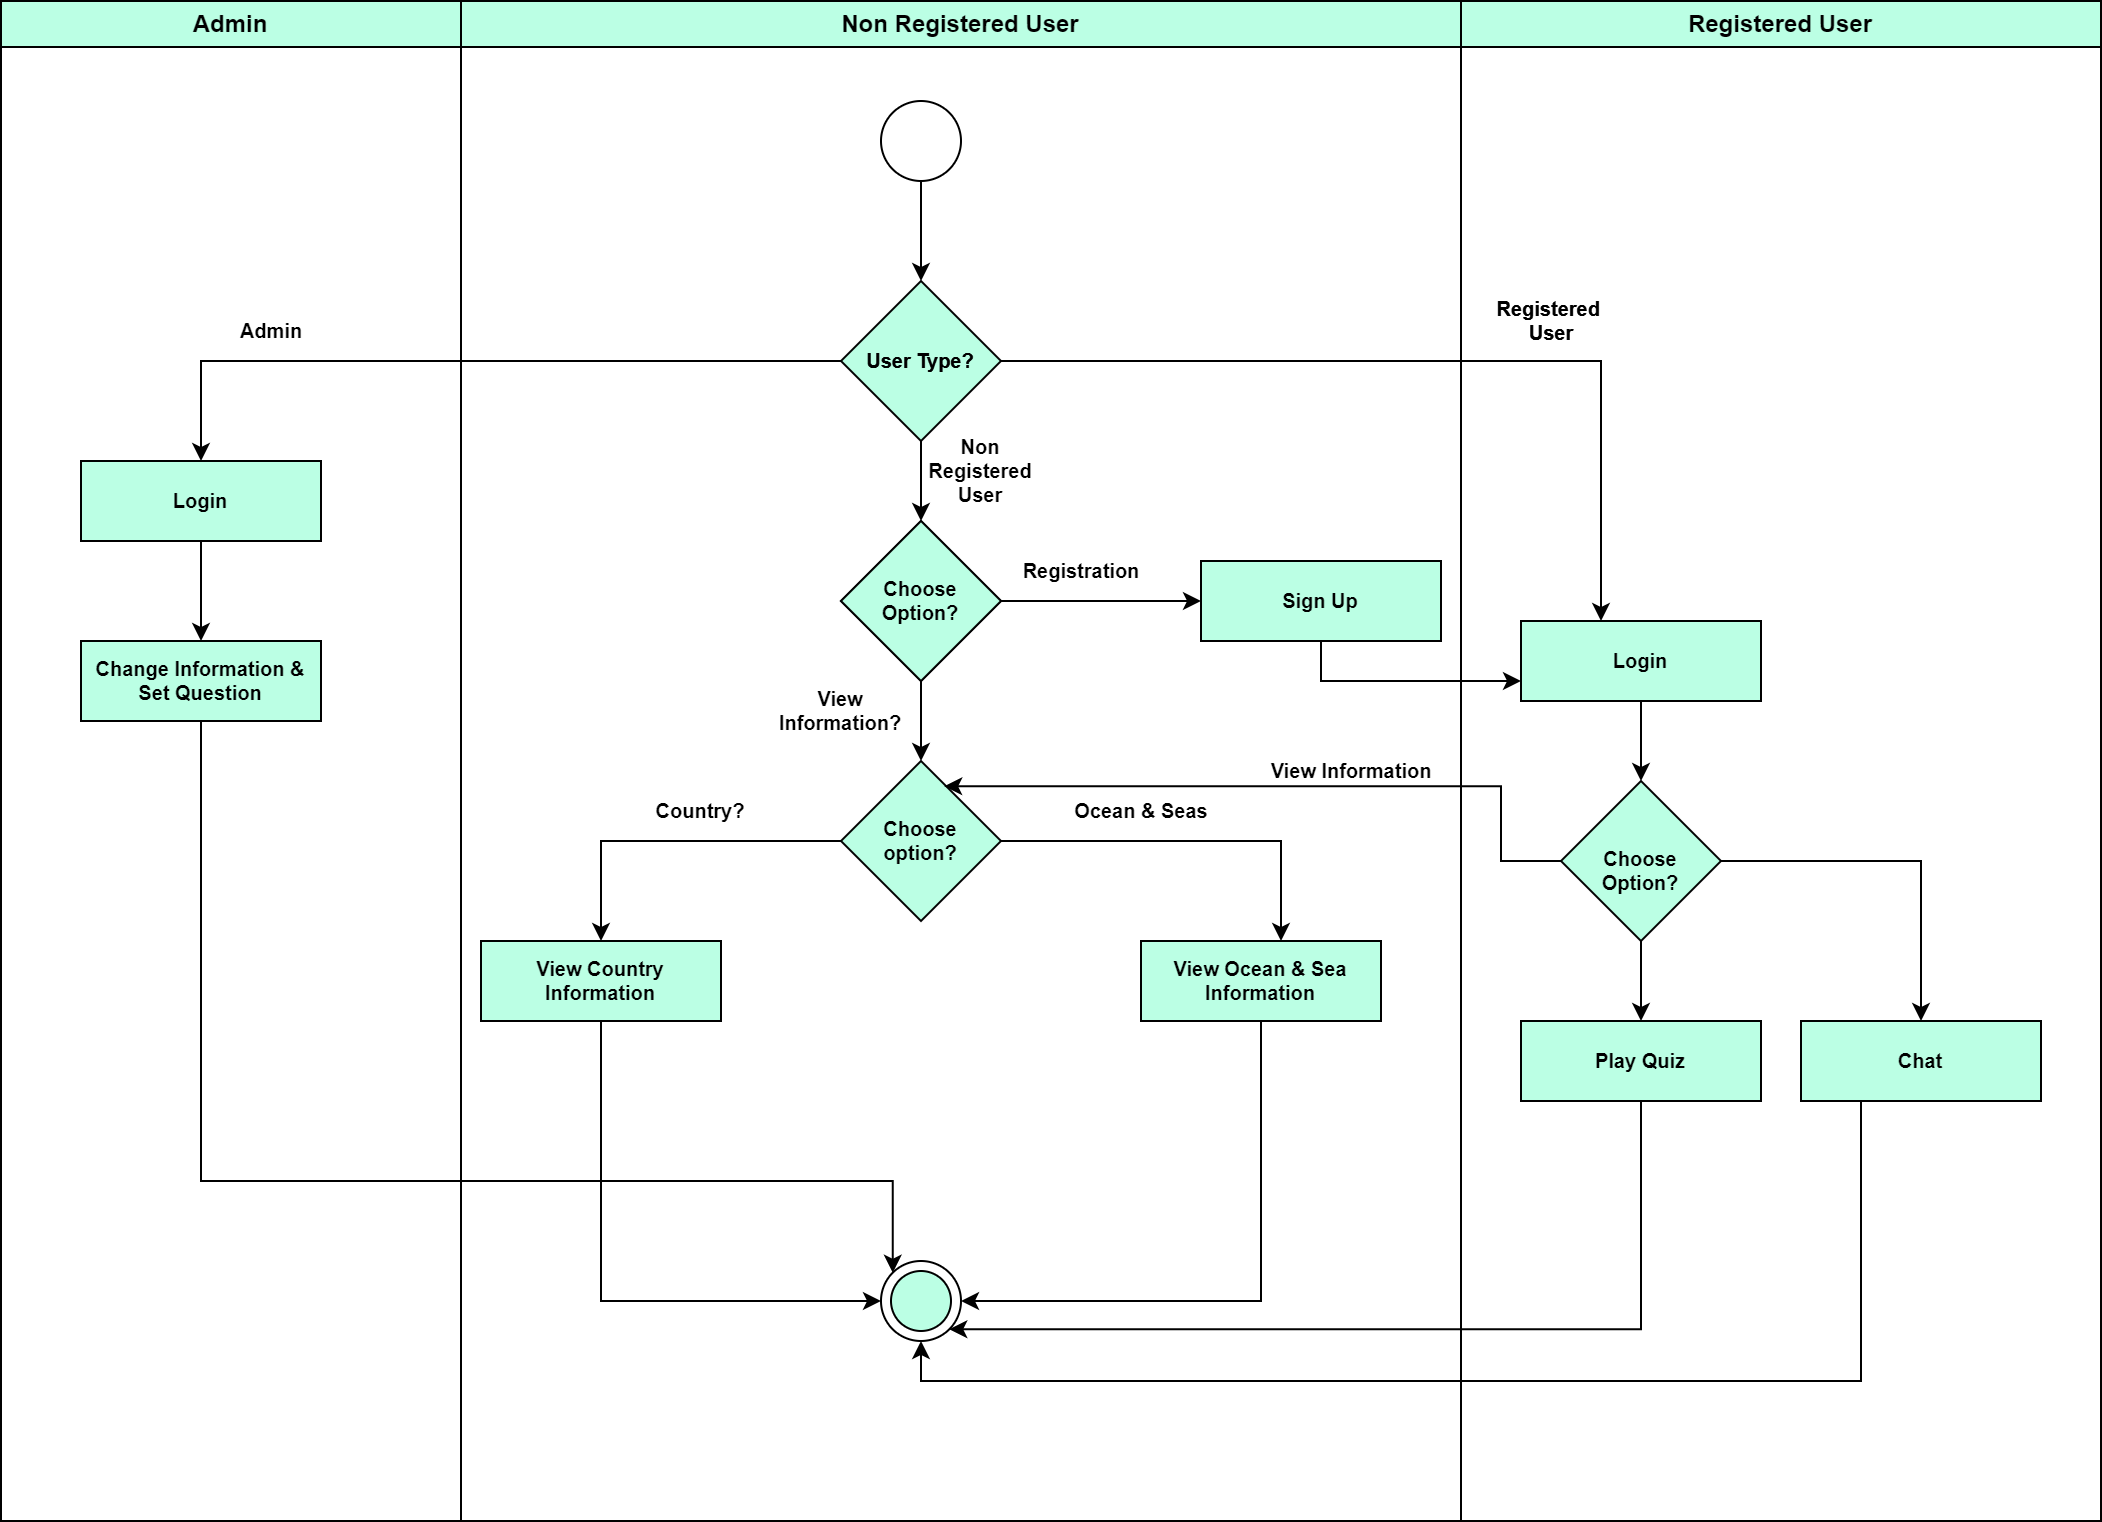

The diagram above was exported from draw.io. Its source (the exported page's mxGraphModel, read from the mxfile embedded in the PNG):
<mxGraphModel dx="1900" dy="523" grid="1" gridSize="10" guides="1" tooltips="1" connect="1" arrows="1" fold="1" page="1" pageScale="1" pageWidth="850" pageHeight="1100" math="0" shadow="0">
  <root>
    <mxCell id="0" />
    <mxCell id="1" parent="0" />
    <mxCell id="-NxVMHRGZl7bs2KDdoE_-1" style="edgeStyle=orthogonalEdgeStyle;rounded=0;orthogonalLoop=1;jettySize=auto;html=1;exitX=0.5;exitY=1;exitDx=0;exitDy=0;fontSize=100;" parent="1" source="-NxVMHRGZl7bs2KDdoE_-2" target="-NxVMHRGZl7bs2KDdoE_-6" edge="1">
      <mxGeometry relative="1" as="geometry">
        <mxPoint x="420" y="140" as="targetPoint" />
      </mxGeometry>
    </mxCell>
    <mxCell id="-NxVMHRGZl7bs2KDdoE_-2" value="" style="ellipse;whiteSpace=wrap;html=1;aspect=fixed;fontSize=100;" parent="1" vertex="1">
      <mxGeometry x="400" y="60" width="40" height="40" as="geometry" />
    </mxCell>
    <mxCell id="-NxVMHRGZl7bs2KDdoE_-3" style="edgeStyle=orthogonalEdgeStyle;rounded=0;orthogonalLoop=1;jettySize=auto;html=1;exitX=0.5;exitY=1;exitDx=0;exitDy=0;fontSize=10;entryX=0.5;entryY=0;entryDx=0;entryDy=0;fontStyle=1" parent="1" source="-NxVMHRGZl7bs2KDdoE_-6" target="-NxVMHRGZl7bs2KDdoE_-26" edge="1">
      <mxGeometry relative="1" as="geometry">
        <mxPoint x="420" y="260" as="targetPoint" />
      </mxGeometry>
    </mxCell>
    <mxCell id="-NxVMHRGZl7bs2KDdoE_-4" style="edgeStyle=orthogonalEdgeStyle;rounded=0;orthogonalLoop=1;jettySize=auto;html=1;exitX=1;exitY=0.5;exitDx=0;exitDy=0;fontSize=10;fontStyle=1" parent="1" source="-NxVMHRGZl7bs2KDdoE_-6" edge="1">
      <mxGeometry relative="1" as="geometry">
        <mxPoint x="760" y="320" as="targetPoint" />
      </mxGeometry>
    </mxCell>
    <mxCell id="-NxVMHRGZl7bs2KDdoE_-46" style="edgeStyle=orthogonalEdgeStyle;rounded=0;orthogonalLoop=1;jettySize=auto;html=1;exitX=0;exitY=0.5;exitDx=0;exitDy=0;entryX=0.5;entryY=0;entryDx=0;entryDy=0;fontStyle=1" parent="1" source="-NxVMHRGZl7bs2KDdoE_-6" target="-NxVMHRGZl7bs2KDdoE_-43" edge="1">
      <mxGeometry relative="1" as="geometry" />
    </mxCell>
    <mxCell id="-NxVMHRGZl7bs2KDdoE_-6" value="" style="rhombus;whiteSpace=wrap;html=1;fontSize=100;fontStyle=1;fillColor=#BBFFE4;" parent="1" vertex="1">
      <mxGeometry x="380" y="150" width="80" height="80" as="geometry" />
    </mxCell>
    <mxCell id="-NxVMHRGZl7bs2KDdoE_-7" value="&lt;span&gt;User Type?&lt;/span&gt;" style="text;html=1;strokeColor=none;fillColor=none;align=center;verticalAlign=middle;whiteSpace=wrap;rounded=0;fontSize=10;fontStyle=1" parent="1" vertex="1">
      <mxGeometry x="390" y="175" width="60" height="30" as="geometry" />
    </mxCell>
    <mxCell id="-NxVMHRGZl7bs2KDdoE_-8" value="Non Registered User" style="text;html=1;strokeColor=none;fillColor=none;align=center;verticalAlign=middle;whiteSpace=wrap;rounded=0;fontSize=10;fontStyle=1" parent="1" vertex="1">
      <mxGeometry x="420" y="230" width="60" height="30" as="geometry" />
    </mxCell>
    <mxCell id="-NxVMHRGZl7bs2KDdoE_-10" style="edgeStyle=orthogonalEdgeStyle;rounded=0;orthogonalLoop=1;jettySize=auto;html=1;exitX=0;exitY=0.5;exitDx=0;exitDy=0;fontSize=10;fontStyle=1" parent="1" source="-NxVMHRGZl7bs2KDdoE_-12" edge="1">
      <mxGeometry relative="1" as="geometry">
        <mxPoint x="260" y="480" as="targetPoint" />
      </mxGeometry>
    </mxCell>
    <mxCell id="-NxVMHRGZl7bs2KDdoE_-11" style="edgeStyle=orthogonalEdgeStyle;rounded=0;orthogonalLoop=1;jettySize=auto;html=1;exitX=1;exitY=0.5;exitDx=0;exitDy=0;fontSize=10;fontStyle=1" parent="1" source="-NxVMHRGZl7bs2KDdoE_-12" edge="1">
      <mxGeometry relative="1" as="geometry">
        <mxPoint x="600" y="480" as="targetPoint" />
        <Array as="points">
          <mxPoint x="600" y="430" />
        </Array>
      </mxGeometry>
    </mxCell>
    <mxCell id="-NxVMHRGZl7bs2KDdoE_-12" value="" style="rhombus;whiteSpace=wrap;html=1;fontSize=100;fontStyle=1;fillColor=#BBFFE4;" parent="1" vertex="1">
      <mxGeometry x="380" y="390" width="80" height="80" as="geometry" />
    </mxCell>
    <mxCell id="-NxVMHRGZl7bs2KDdoE_-13" value="View Information?" style="text;html=1;strokeColor=none;fillColor=none;align=center;verticalAlign=middle;whiteSpace=wrap;rounded=0;fontSize=10;fontStyle=1" parent="1" vertex="1">
      <mxGeometry x="350" y="350" width="60" height="30" as="geometry" />
    </mxCell>
    <mxCell id="-NxVMHRGZl7bs2KDdoE_-14" value="Country?" style="text;html=1;strokeColor=none;fillColor=none;align=center;verticalAlign=middle;whiteSpace=wrap;rounded=0;fontSize=10;fontStyle=1" parent="1" vertex="1">
      <mxGeometry x="280" y="400" width="60" height="30" as="geometry" />
    </mxCell>
    <mxCell id="-NxVMHRGZl7bs2KDdoE_-15" value="Ocean &amp;amp; Seas" style="text;html=1;align=center;verticalAlign=middle;resizable=0;points=[];autosize=1;strokeColor=none;fillColor=none;fontSize=10;fontStyle=1" parent="1" vertex="1">
      <mxGeometry x="485" y="400" width="90" height="30" as="geometry" />
    </mxCell>
    <mxCell id="-NxVMHRGZl7bs2KDdoE_-16" style="edgeStyle=orthogonalEdgeStyle;rounded=0;orthogonalLoop=1;jettySize=auto;html=1;exitX=0.5;exitY=1;exitDx=0;exitDy=0;entryX=0;entryY=0.5;entryDx=0;entryDy=0;fontSize=10;" parent="1" source="-NxVMHRGZl7bs2KDdoE_-17" target="-NxVMHRGZl7bs2KDdoE_-20" edge="1">
      <mxGeometry relative="1" as="geometry" />
    </mxCell>
    <mxCell id="-NxVMHRGZl7bs2KDdoE_-17" value="View Country Information" style="rounded=0;whiteSpace=wrap;html=1;fontSize=10;fontStyle=1;fillColor=#BBFFE4;" parent="1" vertex="1">
      <mxGeometry x="200" y="480" width="120" height="40" as="geometry" />
    </mxCell>
    <mxCell id="-NxVMHRGZl7bs2KDdoE_-18" style="edgeStyle=orthogonalEdgeStyle;rounded=0;orthogonalLoop=1;jettySize=auto;html=1;exitX=0.5;exitY=1;exitDx=0;exitDy=0;entryX=1;entryY=0.5;entryDx=0;entryDy=0;fontSize=10;" parent="1" source="-NxVMHRGZl7bs2KDdoE_-19" target="-NxVMHRGZl7bs2KDdoE_-20" edge="1">
      <mxGeometry relative="1" as="geometry" />
    </mxCell>
    <mxCell id="-NxVMHRGZl7bs2KDdoE_-19" value="View Ocean &amp;amp; Sea Information" style="rounded=0;whiteSpace=wrap;html=1;fontSize=10;fontStyle=1;fillColor=#BBFFE4;" parent="1" vertex="1">
      <mxGeometry x="530" y="480" width="120" height="40" as="geometry" />
    </mxCell>
    <mxCell id="-NxVMHRGZl7bs2KDdoE_-20" value="" style="ellipse;whiteSpace=wrap;html=1;aspect=fixed;fontSize=10;" parent="1" vertex="1">
      <mxGeometry x="400" y="640" width="40" height="40" as="geometry" />
    </mxCell>
    <mxCell id="-NxVMHRGZl7bs2KDdoE_-21" value="" style="ellipse;whiteSpace=wrap;html=1;aspect=fixed;fontSize=10;fillColor=#BBFFE4;" parent="1" vertex="1">
      <mxGeometry x="405" y="645" width="30" height="30" as="geometry" />
    </mxCell>
    <mxCell id="-NxVMHRGZl7bs2KDdoE_-22" style="edgeStyle=orthogonalEdgeStyle;rounded=0;orthogonalLoop=1;jettySize=auto;html=1;exitX=0.5;exitY=1;exitDx=0;exitDy=0;fontSize=10;fontStyle=1" parent="1" source="-NxVMHRGZl7bs2KDdoE_-23" target="-NxVMHRGZl7bs2KDdoE_-34" edge="1">
      <mxGeometry relative="1" as="geometry">
        <mxPoint x="750" y="420" as="targetPoint" />
      </mxGeometry>
    </mxCell>
    <mxCell id="-NxVMHRGZl7bs2KDdoE_-23" value="Login" style="rounded=0;whiteSpace=wrap;html=1;fontSize=10;fontStyle=1;fillColor=#BBFFE4;" parent="1" vertex="1">
      <mxGeometry x="720" y="320" width="120" height="40" as="geometry" />
    </mxCell>
    <mxCell id="-NxVMHRGZl7bs2KDdoE_-24" style="edgeStyle=orthogonalEdgeStyle;rounded=0;orthogonalLoop=1;jettySize=auto;html=1;exitX=0.5;exitY=1;exitDx=0;exitDy=0;entryX=0.5;entryY=0;entryDx=0;entryDy=0;fontSize=10;fontStyle=1" parent="1" source="-NxVMHRGZl7bs2KDdoE_-26" target="-NxVMHRGZl7bs2KDdoE_-12" edge="1">
      <mxGeometry relative="1" as="geometry" />
    </mxCell>
    <mxCell id="-NxVMHRGZl7bs2KDdoE_-25" style="edgeStyle=orthogonalEdgeStyle;rounded=0;orthogonalLoop=1;jettySize=auto;html=1;exitX=1;exitY=0.5;exitDx=0;exitDy=0;fontSize=10;fontStyle=1" parent="1" source="-NxVMHRGZl7bs2KDdoE_-26" edge="1">
      <mxGeometry relative="1" as="geometry">
        <mxPoint x="560" y="310" as="targetPoint" />
      </mxGeometry>
    </mxCell>
    <mxCell id="-NxVMHRGZl7bs2KDdoE_-26" value="&lt;span&gt;Choose &lt;br&gt;Option?&lt;/span&gt;" style="rhombus;whiteSpace=wrap;html=1;fontSize=10;fontStyle=1;fillColor=#CDEDF6;" parent="1" vertex="1">
      <mxGeometry x="380" y="270" width="80" height="80" as="geometry" />
    </mxCell>
    <mxCell id="-NxVMHRGZl7bs2KDdoE_-27" value="Choose option?" style="text;html=1;strokeColor=none;fillColor=none;align=center;verticalAlign=middle;whiteSpace=wrap;rounded=0;fontSize=10;fontStyle=1" parent="1" vertex="1">
      <mxGeometry x="390" y="415" width="60" height="30" as="geometry" />
    </mxCell>
    <mxCell id="-NxVMHRGZl7bs2KDdoE_-28" value="Registration" style="text;html=1;align=center;verticalAlign=middle;resizable=0;points=[];autosize=1;strokeColor=none;fillColor=none;fontSize=10;fontStyle=1" parent="1" vertex="1">
      <mxGeometry x="460" y="280" width="80" height="30" as="geometry" />
    </mxCell>
    <mxCell id="-NxVMHRGZl7bs2KDdoE_-29" style="edgeStyle=orthogonalEdgeStyle;rounded=0;orthogonalLoop=1;jettySize=auto;html=1;exitX=0.5;exitY=1;exitDx=0;exitDy=0;entryX=0;entryY=0.75;entryDx=0;entryDy=0;fontSize=10;fontStyle=1" parent="1" source="-NxVMHRGZl7bs2KDdoE_-30" target="-NxVMHRGZl7bs2KDdoE_-23" edge="1">
      <mxGeometry relative="1" as="geometry" />
    </mxCell>
    <mxCell id="-NxVMHRGZl7bs2KDdoE_-30" value="&lt;span&gt;Sign Up&lt;/span&gt;" style="rounded=0;whiteSpace=wrap;html=1;fontSize=10;fontStyle=1;fillColor=#BBFFE4;" parent="1" vertex="1">
      <mxGeometry x="560" y="290" width="120" height="40" as="geometry" />
    </mxCell>
    <mxCell id="-NxVMHRGZl7bs2KDdoE_-31" style="edgeStyle=orthogonalEdgeStyle;rounded=0;orthogonalLoop=1;jettySize=auto;html=1;exitX=0;exitY=0.5;exitDx=0;exitDy=0;entryX=0.645;entryY=0.158;entryDx=0;entryDy=0;entryPerimeter=0;fontSize=10;fontStyle=1" parent="1" source="-NxVMHRGZl7bs2KDdoE_-34" target="-NxVMHRGZl7bs2KDdoE_-12" edge="1">
      <mxGeometry relative="1" as="geometry">
        <Array as="points">
          <mxPoint x="710" y="403" />
        </Array>
      </mxGeometry>
    </mxCell>
    <mxCell id="-NxVMHRGZl7bs2KDdoE_-33" style="edgeStyle=orthogonalEdgeStyle;rounded=0;orthogonalLoop=1;jettySize=auto;html=1;exitX=1;exitY=0.5;exitDx=0;exitDy=0;fontSize=10;fontStyle=1" parent="1" source="-NxVMHRGZl7bs2KDdoE_-34" target="-NxVMHRGZl7bs2KDdoE_-38" edge="1">
      <mxGeometry relative="1" as="geometry" />
    </mxCell>
    <mxCell id="-NxVMHRGZl7bs2KDdoE_-52" style="edgeStyle=orthogonalEdgeStyle;rounded=0;orthogonalLoop=1;jettySize=auto;html=1;exitX=0.5;exitY=1;exitDx=0;exitDy=0;entryX=0.5;entryY=0;entryDx=0;entryDy=0;fontStyle=1" parent="1" source="-NxVMHRGZl7bs2KDdoE_-34" target="-NxVMHRGZl7bs2KDdoE_-40" edge="1">
      <mxGeometry relative="1" as="geometry" />
    </mxCell>
    <mxCell id="-NxVMHRGZl7bs2KDdoE_-34" value="" style="rhombus;whiteSpace=wrap;html=1;fontSize=10;fontStyle=1;fillColor=#BBFFE4;" parent="1" vertex="1">
      <mxGeometry x="740" y="400" width="80" height="80" as="geometry" />
    </mxCell>
    <mxCell id="-NxVMHRGZl7bs2KDdoE_-35" value="Choose Option?" style="text;html=1;strokeColor=none;fillColor=none;align=center;verticalAlign=middle;whiteSpace=wrap;rounded=0;fontSize=10;fontStyle=1" parent="1" vertex="1">
      <mxGeometry x="750" y="430" width="60" height="30" as="geometry" />
    </mxCell>
    <mxCell id="-NxVMHRGZl7bs2KDdoE_-36" value="View Information" style="text;html=1;align=center;verticalAlign=middle;resizable=0;points=[];autosize=1;strokeColor=none;fillColor=none;fontSize=10;fontStyle=1" parent="1" vertex="1">
      <mxGeometry x="585" y="380" width="100" height="30" as="geometry" />
    </mxCell>
    <mxCell id="GxgCIf3Weq0cuqwgfhoJ-2" style="edgeStyle=orthogonalEdgeStyle;rounded=0;orthogonalLoop=1;jettySize=auto;html=1;exitX=0.25;exitY=1;exitDx=0;exitDy=0;entryX=0.5;entryY=1;entryDx=0;entryDy=0;fontSize=9;" parent="1" source="-NxVMHRGZl7bs2KDdoE_-38" target="-NxVMHRGZl7bs2KDdoE_-20" edge="1">
      <mxGeometry relative="1" as="geometry" />
    </mxCell>
    <mxCell id="-NxVMHRGZl7bs2KDdoE_-38" value="Chat" style="rounded=0;whiteSpace=wrap;html=1;fontSize=10;fontStyle=1;fillColor=#BBFFE4;" parent="1" vertex="1">
      <mxGeometry x="860" y="520" width="120" height="40" as="geometry" />
    </mxCell>
    <mxCell id="-NxVMHRGZl7bs2KDdoE_-39" style="edgeStyle=orthogonalEdgeStyle;rounded=0;orthogonalLoop=1;jettySize=auto;html=1;exitX=0.5;exitY=1;exitDx=0;exitDy=0;fontSize=10;entryX=1;entryY=1;entryDx=0;entryDy=0;" parent="1" source="-NxVMHRGZl7bs2KDdoE_-40" target="-NxVMHRGZl7bs2KDdoE_-20" edge="1">
      <mxGeometry relative="1" as="geometry">
        <Array as="points">
          <mxPoint x="780" y="674" />
        </Array>
      </mxGeometry>
    </mxCell>
    <mxCell id="-NxVMHRGZl7bs2KDdoE_-40" value="Play Quiz" style="rounded=0;whiteSpace=wrap;html=1;fontSize=10;fontStyle=1;fillColor=#BBFFE4;" parent="1" vertex="1">
      <mxGeometry x="720" y="520" width="120" height="40" as="geometry" />
    </mxCell>
    <mxCell id="-NxVMHRGZl7bs2KDdoE_-41" value="Admin" style="text;html=1;align=center;verticalAlign=middle;resizable=0;points=[];autosize=1;strokeColor=none;fillColor=none;fontSize=10;fontStyle=1" parent="1" vertex="1">
      <mxGeometry x="70" y="160" width="50" height="30" as="geometry" />
    </mxCell>
    <mxCell id="-NxVMHRGZl7bs2KDdoE_-47" style="edgeStyle=orthogonalEdgeStyle;rounded=0;orthogonalLoop=1;jettySize=auto;html=1;exitX=0.5;exitY=1;exitDx=0;exitDy=0;entryX=0.5;entryY=0;entryDx=0;entryDy=0;fontStyle=1" parent="1" source="-NxVMHRGZl7bs2KDdoE_-43" target="-NxVMHRGZl7bs2KDdoE_-45" edge="1">
      <mxGeometry relative="1" as="geometry" />
    </mxCell>
    <mxCell id="-NxVMHRGZl7bs2KDdoE_-43" value="&lt;span&gt;Login&lt;/span&gt;" style="rounded=0;whiteSpace=wrap;html=1;fontSize=10;fontStyle=1;fillColor=#BBFFE4;" parent="1" vertex="1">
      <mxGeometry y="240" width="120" height="40" as="geometry" />
    </mxCell>
    <mxCell id="-NxVMHRGZl7bs2KDdoE_-51" style="edgeStyle=orthogonalEdgeStyle;rounded=0;orthogonalLoop=1;jettySize=auto;html=1;exitX=0.5;exitY=1;exitDx=0;exitDy=0;entryX=0;entryY=0;entryDx=0;entryDy=0;" parent="1" source="-NxVMHRGZl7bs2KDdoE_-45" target="-NxVMHRGZl7bs2KDdoE_-20" edge="1">
      <mxGeometry relative="1" as="geometry">
        <Array as="points">
          <mxPoint x="60" y="600" />
          <mxPoint x="406" y="600" />
        </Array>
      </mxGeometry>
    </mxCell>
    <mxCell id="-NxVMHRGZl7bs2KDdoE_-45" value="&lt;span&gt;Change Information &amp;amp; Set Question&lt;/span&gt;" style="rounded=0;whiteSpace=wrap;html=1;fontSize=10;fontStyle=1;fillColor=#BBFFE4;" parent="1" vertex="1">
      <mxGeometry y="330" width="120" height="40" as="geometry" />
    </mxCell>
    <mxCell id="-NxVMHRGZl7bs2KDdoE_-49" value="Admin" style="swimlane;whiteSpace=wrap;html=1;fillColor=#CDEDF6;" parent="1" vertex="1">
      <mxGeometry x="-40" y="10" width="230" height="760" as="geometry" />
    </mxCell>
    <mxCell id="-NxVMHRGZl7bs2KDdoE_-50" value="Non Registered User" style="swimlane;whiteSpace=wrap;html=1;fillColor=#CDEDF6;" parent="1" vertex="1">
      <mxGeometry x="190" y="10" width="500" height="760" as="geometry" />
    </mxCell>
    <mxCell id="-NxVMHRGZl7bs2KDdoE_-53" value="Registered User" style="swimlane;whiteSpace=wrap;html=1;fillColor=none;" parent="1" vertex="1">
      <mxGeometry x="690" y="10" width="320" height="760" as="geometry" />
    </mxCell>
    <mxCell id="-NxVMHRGZl7bs2KDdoE_-9" value="Registered&amp;nbsp;&lt;br&gt;User" style="text;html=1;align=center;verticalAlign=middle;resizable=0;points=[];autosize=1;strokeColor=none;fillColor=none;fontSize=10;fontStyle=1" parent="-NxVMHRGZl7bs2KDdoE_-53" vertex="1">
      <mxGeometry x="5" y="140" width="80" height="40" as="geometry" />
    </mxCell>
    <mxCell id="CencjroSqgC8SY0V5WkI-1" value="Admin" style="swimlane;whiteSpace=wrap;html=1;fillColor=#BBFFE4;" vertex="1" parent="1">
      <mxGeometry x="-40" y="10" width="230" height="760" as="geometry" />
    </mxCell>
    <mxCell id="CencjroSqgC8SY0V5WkI-2" value="Non Registered User" style="swimlane;whiteSpace=wrap;html=1;fillColor=#BBFFE4;" vertex="1" parent="1">
      <mxGeometry x="190" y="10" width="500" height="760" as="geometry" />
    </mxCell>
    <mxCell id="CencjroSqgC8SY0V5WkI-3" value="Registered User" style="swimlane;whiteSpace=wrap;html=1;fillColor=#BBFFE4;" vertex="1" parent="1">
      <mxGeometry x="690" y="10" width="320" height="760" as="geometry" />
    </mxCell>
    <mxCell id="CencjroSqgC8SY0V5WkI-4" value="Registered&amp;nbsp;&lt;br&gt;User" style="text;html=1;align=center;verticalAlign=middle;resizable=0;points=[];autosize=1;strokeColor=none;fillColor=none;fontSize=10;fontStyle=1" vertex="1" parent="CencjroSqgC8SY0V5WkI-3">
      <mxGeometry x="5" y="140" width="80" height="40" as="geometry" />
    </mxCell>
    <mxCell id="CencjroSqgC8SY0V5WkI-5" value="&lt;span&gt;User Type?&lt;/span&gt;" style="text;html=1;strokeColor=none;fillColor=none;align=center;verticalAlign=middle;whiteSpace=wrap;rounded=0;fontSize=10;fontStyle=1" vertex="1" parent="1">
      <mxGeometry x="390" y="175" width="60" height="30" as="geometry" />
    </mxCell>
    <mxCell id="CencjroSqgC8SY0V5WkI-6" value="&lt;span&gt;Choose &lt;br&gt;Option?&lt;/span&gt;" style="rhombus;whiteSpace=wrap;html=1;fontSize=10;fontStyle=1;fillColor=#BBFFE4;" vertex="1" parent="1">
      <mxGeometry x="380" y="270" width="80" height="80" as="geometry" />
    </mxCell>
  </root>
</mxGraphModel>